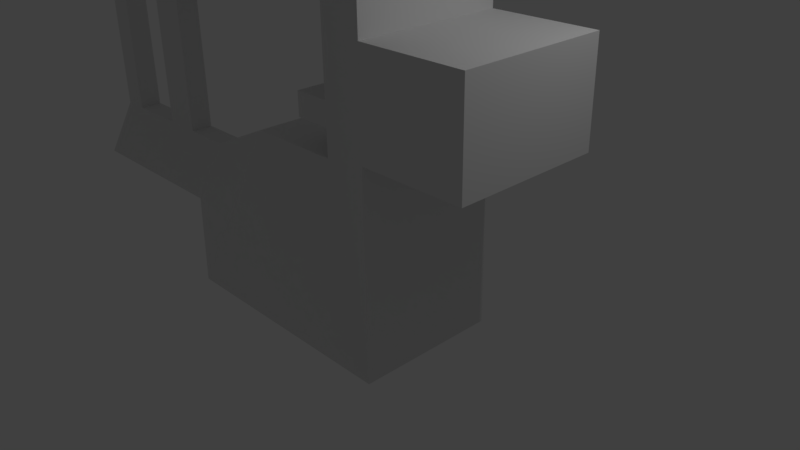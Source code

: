 # Source: gurp.blend  (saved by Blender 2.77.0; exported with 4.5.12 LTS)
import bpy
from mathutils import Matrix  # noqa: F401  (used for matrix-valued properties, if any)

bpy.ops.wm.read_factory_settings(use_empty=True)
scene = bpy.context.scene
scene.name = 'Scene'

# ---- collections
col_collection_1 = bpy.data.collections.new('Collection 1'); scene.collection.children.link(col_collection_1)

# ---- materials (node trees are filled in below, after node groups)
mat_material = bpy.data.materials.new('Material')
mat_material.alpha_threshold = 0.0
mat_material.use_transparent_shadow = False
mat_material.roughness = 0.5
mat_material.line_color = (0.0, 0.0, 0.0, 1.0)

# ---- material node trees

# ---- world
world_world = bpy.data.worlds.new('World'); scene.world = world_world
world_world.color = (0.05088, 0.05088, 0.05088)
world_world.use_sun_shadow = False
world_world.sun_shadow_jitter_overblur = 0.0
world_world.cycles.sampling_method = 'MANUAL'

# ---- cameras
cam_camera = bpy.data.cameras.new('Camera')
cam_camera.clip_end = 100.0
cam_camera.lens = 35.0
cam_camera.sensor_width = 32.0
cam_camera.sensor_height = 18.0
cam_camera.ortho_scale = 7.314
cam_camera.dof.focus_distance = 0.0
cam_camera.dof.aperture_fstop = 128.0

# ---- lights
light_lamp = bpy.data.lights.new('Lamp', 'POINT')
light_lamp.transmission_factor = 0.0
light_lamp.cutoff_distance = 30.0
light_lamp.energy = 100.0
light_lamp.shadow_buffer_clip_start = 1.001
light_lamp.shadow_soft_size = 0.1
light_lamp.shadow_maximum_resolution = 0.006
light_lamp.use_absolute_resolution = True

# ---- meshes
me_cube = bpy.data.meshes.new('Cube')
me_cube.from_pydata([(1.0, 1.0, -1.0), (1.0, -1.0, -1.0), (-1.0, -1.0, -1.0), (-1.0, 1.0, -1.0), (1.0, 1.0, 1.0), (1.0, -1.0, 1.0), (-1.0, 0.1152, 1.0), (-1.0, 1.0, 1.0), (1.0, 1.0, 1.437), (1.0, -1.0, 1.437), (-1.0, 1.0, 1.437), (-1.0, 0.1152, 1.437), (1.0, 1.0, 1.805), (1.0, -1.0, 1.805), (-1.0, 1.0, 1.805), (-1.0, 0.1152, 1.805), (-1.573, 0.1152, 1.437), (-1.573, 1.0, 1.437), (-1.573, 0.1152, 1.805), (-1.573, 1.0, 1.805), (-2.524, -1.0, -1.0), (-2.524, 1.0, -1.0), (-2.524, 0.1152, 1.0), (-2.524, 1.0, 1.0), (-3.859, -0.2324, -0.3998), (-3.859, 0.5671, -0.3998), (-3.859, 0.2134, 0.3998), (-3.859, 0.5671, 0.3998), (-4.654, -0.2324, -0.3998), (-4.654, 0.5671, -0.3998), (-4.654, 0.2134, 0.3998), (-4.654, 0.5671, 0.3998), (-5.282, -0.2324, -0.3998), (-5.282, 0.5671, -0.3998), (-5.282, 0.2134, 0.3998), (-5.282, 0.5671, 0.3998), (-5.855, -0.2324, -0.3998), (-5.855, 0.5671, -0.3998), (-5.855, 0.2134, 0.3998), (-5.855, 0.5671, 0.3998), (-6.323, -0.2324, -0.3998), (-6.323, 0.5671, -0.3998), (-6.323, 0.2134, 0.3998), (-6.323, 0.5671, 0.3998), (-6.742, -0.2324, -0.3998), (-6.742, 0.5671, -0.3998), (-6.742, 0.2134, 0.3998), (-6.742, 0.5671, 0.3998), (-6.323, 0.2134, 1.249), (-6.323, 0.5671, 1.249), (-6.742, 0.2134, 1.249), (-6.742, 0.5671, 1.249), (-6.323, 0.2134, 1.825), (-6.323, 0.5671, 1.825), (-6.742, 0.2134, 1.825), (-6.742, 0.5671, 1.825), (-6.323, 0.2134, 2.52), (-6.323, 0.5671, 2.52), (-6.742, 0.2134, 2.52), (-6.742, 0.5671, 2.52), (-4.654, 0.2134, 0.8767), (-4.654, 0.5671, 0.8767), (-5.282, 0.2134, 0.8767), (-5.282, 0.5671, 0.8767), (-4.654, 0.2134, 1.419), (-4.654, 0.5671, 1.419), (-5.282, 0.2134, 1.419), (-5.282, 0.5671, 1.419), (-4.654, 0.2134, 1.955), (-4.654, 0.5671, 1.955), (-5.282, 0.2134, 1.955), (-5.282, 0.5671, 1.955), (-4.654, 0.2134, 2.566), (-4.654, 0.5671, 2.566), (-5.282, 0.2134, 2.566), (-5.282, 0.5671, 2.566), (1.0, 1.0, 3.138), (1.0, -1.0, 3.138), (-1.0, 1.0, 3.138), (-1.0, 0.1152, 3.138), (2.433, 1.0, 1.805), (2.433, -1.0, 1.805), (2.433, 1.0, 3.138), (2.433, -1.0, 3.138), (1.0, 1.0, 4.348), (1.0, -1.0, 4.348), (-1.0, 1.0, 4.348), (-1.0, 0.1152, 4.348), (-2.219, 0.1152, 3.138), (-2.219, 1.0, 3.138), (-2.219, 0.1152, 4.348), (-2.219, 1.0, 4.348), (-3.198, 0.1152, 3.138), (-3.198, 1.0, 3.138), (-3.198, 0.1152, 4.348), (-3.198, 1.0, 4.348), (-4.13, 0.1152, 3.138), (-4.13, 1.0, 3.138), (-4.13, 0.1152, 4.348), (-4.13, 1.0, 4.348), (1.0, 1.0, 4.904), (1.0, -0.0341, 4.904), (0.1339, 1.0, 4.904), (0.1339, 0.1152, 4.904), (1.0, 1.0, 5.343), (1.0, -0.0341, 5.343), (0.1339, 1.0, 5.343), (0.1339, 0.1152, 5.343), (1.0, 1.0, 5.932), (1.0, -0.0341, 5.932), (0.1339, 1.0, 5.932), (0.1339, 0.1152, 5.932), (-0.8368, 0.1152, 5.343), (-0.8368, 1.0, 5.343), (-0.8368, 0.1152, 5.932), (-0.8368, 1.0, 5.932), (-1.692, 0.1152, 5.343), (-1.692, 1.0, 5.343), (-1.692, 0.1152, 5.932), (-1.692, 1.0, 5.932), (-2.652, 0.1152, 5.343), (-2.652, 1.0, 5.343), (-2.652, 0.1152, 5.932), (-2.652, 1.0, 5.932), (-1.302, -0.2444, 6.632), (-1.302, 1.36, 6.632), (-3.042, -0.2444, 6.632), (-3.042, 1.36, 6.632), (-0.69, -0.8085, 7.158), (-0.69, 1.924, 7.158), (-3.653, -0.8085, 7.158), (-3.653, 1.924, 7.158), (0.3386, -1.757, 7.636), (0.3386, 2.872, 7.636), (-4.682, -1.757, 7.636), (-4.682, 2.872, 7.636), (-1.407, -0.1476, 7.693), (-1.407, 1.263, 7.693), (-2.937, -0.1476, 7.693), (-2.937, 1.263, 7.693), (-1.407, -0.1476, 6.517), (-1.407, 1.263, 6.517), (-2.937, -0.1476, 6.517), (-2.937, 1.263, 6.517), (-1.818, 0.2318, 8.3), (-1.818, 0.8834, 8.3), (-2.525, 0.2318, 8.3), (-2.525, 0.8834, 8.3), (-1.976, 0.3768, 9.385), (-1.976, 0.7383, 9.385), (-2.368, 0.3768, 9.385), (-2.368, 0.7383, 9.385), (-2.052, 0.4474, 9.889), (-2.052, 0.6678, 9.889), (-2.291, 0.4474, 9.889), (-2.291, 0.6678, 9.889)], [], [(0, 1, 2, 3), (7, 6, 11, 10), (0, 4, 5, 1), (1, 5, 6, 2), (6, 7, 23, 22), (4, 0, 3, 7), (10, 11, 16, 17), (4, 7, 10, 8), (6, 5, 9, 11), (5, 4, 8, 9), (15, 13, 77, 79), (8, 10, 14, 12), (11, 9, 13, 15), (9, 8, 12, 13), (17, 16, 18, 19), (11, 15, 18, 16), (14, 10, 17, 19), (15, 14, 19, 18), (20, 22, 26, 24), (7, 3, 21, 23), (3, 2, 20, 21), (2, 6, 22, 20), (27, 25, 29, 31), (23, 21, 25, 27), (21, 20, 24, 25), (22, 23, 27, 26), (30, 31, 61, 60), (25, 24, 28, 29), (26, 27, 31, 30), (24, 26, 30, 28), (35, 33, 37, 39), (28, 30, 34, 32), (31, 29, 33, 35), (29, 28, 32, 33), (39, 37, 41, 43), (33, 32, 36, 37), (34, 35, 39, 38), (32, 34, 38, 36), (42, 43, 49, 48), (37, 36, 40, 41), (38, 39, 43, 42), (36, 38, 42, 40), (44, 46, 47, 45), (40, 42, 46, 44), (43, 41, 45, 47), (41, 40, 44, 45), (48, 49, 53, 52), (43, 47, 51, 49), (46, 42, 48, 50), (47, 46, 50, 51), (54, 52, 56, 58), (50, 48, 52, 54), (51, 50, 54, 55), (49, 51, 55, 53), (56, 57, 59, 58), (55, 54, 58, 59), (53, 55, 59, 57), (52, 53, 57, 56), (62, 60, 64, 66), (31, 35, 63, 61), (34, 30, 60, 62), (35, 34, 62, 63), (67, 66, 70, 71), (63, 62, 66, 67), (61, 63, 67, 65), (60, 61, 65, 64), (69, 71, 75, 73), (65, 67, 71, 69), (64, 65, 69, 68), (66, 64, 68, 70), (72, 73, 75, 74), (68, 69, 73, 72), (70, 68, 72, 74), (71, 70, 74, 75), (79, 77, 85, 87), (12, 76, 82, 80), (14, 15, 79, 78), (12, 14, 78, 76), (81, 80, 82, 83), (13, 12, 80, 81), (77, 13, 81, 83), (76, 77, 83, 82), (86, 87, 103, 102), (77, 76, 84, 85), (79, 87, 90, 88), (76, 78, 86, 84), (88, 90, 94, 92), (87, 86, 91, 90), (78, 79, 88, 89), (86, 78, 89, 91), (93, 92, 96, 97), (89, 88, 92, 93), (91, 89, 93, 95), (90, 91, 95, 94), (97, 96, 98, 99), (95, 93, 97, 99), (94, 95, 99, 98), (92, 94, 98, 96), (103, 101, 105, 107), (84, 86, 102, 100), (87, 85, 101, 103), (85, 84, 100, 101), (106, 107, 112, 113), (101, 100, 104, 105), (102, 103, 107, 106), (100, 102, 106, 104), (108, 110, 111, 109), (104, 106, 110, 108), (107, 105, 109, 111), (105, 104, 108, 109), (112, 114, 118, 116), (107, 111, 114, 112), (110, 106, 113, 115), (111, 110, 115, 114), (119, 117, 121, 123), (113, 112, 116, 117), (115, 113, 117, 119), (114, 115, 119, 118), (121, 120, 122, 123), (122, 118, 124, 126), (116, 118, 122, 120), (117, 116, 120, 121), (125, 127, 131, 129), (118, 119, 125, 124), (119, 123, 127, 125), (123, 122, 126, 127), (130, 128, 132, 134), (124, 125, 129, 128), (126, 124, 128, 130), (127, 126, 130, 131), (133, 135, 139, 137), (131, 130, 134, 135), (129, 131, 135, 133), (128, 129, 133, 132), (136, 137, 141, 140), (132, 133, 137, 136), (134, 132, 136, 138), (135, 134, 138, 139), (142, 140, 144, 146), (138, 136, 140, 142), (139, 138, 142, 143), (137, 139, 143, 141), (145, 147, 151, 149), (143, 142, 146, 147), (141, 143, 147, 145), (140, 141, 145, 144), (150, 148, 152, 154), (144, 145, 149, 148), (146, 144, 148, 150), (147, 146, 150, 151), (152, 153, 155, 154), (151, 150, 154, 155), (149, 151, 155, 153), (148, 149, 153, 152)])
me_cube.materials.append(mat_material)
me_cube.use_remesh_preserve_volume = False
me_cube.use_remesh_preserve_attributes = False
me_cube.use_mirror_vertex_groups = False
me_cube.update()

# ---- objects
ob_cube = bpy.data.objects.new('Cube', me_cube)
ob_lamp = bpy.data.objects.new('Lamp', light_lamp)
ob_camera = bpy.data.objects.new('Camera', cam_camera)

# ---- transforms, parenting, visibility, modifiers, constraints
ob_cube.location = (0.0, 0.0, 0.0)
ob_cube.lock_rotations_4d = False
ob_cube.empty_display_type = 'ARROWS'
ob_cube.lineart.crease_threshold = 0.0
ob_lamp.location = (4.076, 1.005, 5.904)
ob_lamp.rotation_euler = (0.6503, 0.05522, 1.866)
ob_lamp.lock_rotations_4d = False
ob_lamp.empty_display_type = 'ARROWS'
ob_lamp.color = (0.0, 0.0, 0.0, 0.0)
ob_lamp.lineart.crease_threshold = 0.0
ob_camera.location = (7.481, -6.508, 5.344)
ob_camera.rotation_euler = (1.109, 0.01082, 0.8149)
ob_camera.lock_rotations_4d = False
ob_camera.empty_display_type = 'ARROWS'
ob_camera.color = (0.0, 0.0, 0.0, 0.0)
ob_camera.display_type = 'WIRE'
ob_camera.lineart.crease_threshold = 0.0

# ---- collection membership
col_collection_1.objects.link(ob_cube)
col_collection_1.objects.link(ob_lamp)
col_collection_1.objects.link(ob_camera)

# ---- scene / render settings (as saved in the file)
scene.camera = ob_camera
scene.frame_start = 1; scene.frame_end = 250; scene.frame_set(1)
scene.render.engine = 'BLENDER_EEVEE_NEXT'
scene.render.resolution_percentage = 50
scene.render.dither_intensity = 0.0
scene.cycles.use_denoising = False
scene.cycles.samples = 128
scene.cycles.sampling_pattern = 'TABULATED_SOBOL'
scene.cycles.light_sampling_threshold = 0.0
scene.cycles.use_adaptive_sampling = False
scene.cycles.use_light_tree = False
scene.cycles.blur_glossy = 0.0
scene.cycles.sample_clamp_indirect = 0.0
scene.view_settings.view_transform = 'Standard'
bpy.context.view_layer.update()
